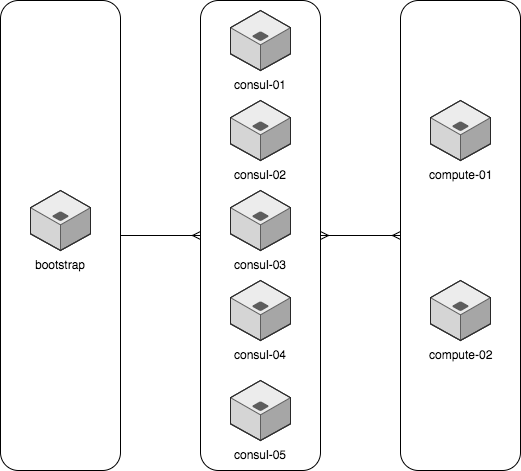

The diagram above was exported from draw.io. Its source (the exported page's mxGraphModel, read from the mxfile embedded in the PNG):
<mxGraphModel dx="760" dy="498" grid="1" gridSize="10" guides="1" tooltips="1" connect="1" arrows="1" fold="1" page="1" pageScale="1" pageWidth="850" pageHeight="1100" background="#ffffff" math="0" shadow="0">
  <root>
    <mxCell id="0" />
    <mxCell id="1" parent="0" />
    <mxCell id="34" value="" style="rounded=1;whiteSpace=wrap;html=1;fillColor=none;" vertex="1" parent="1">
      <mxGeometry x="120" y="40" width="120" height="470" as="geometry" />
    </mxCell>
    <mxCell id="35" value="" style="rounded=1;whiteSpace=wrap;html=1;fillColor=none;" vertex="1" parent="1">
      <mxGeometry x="320" y="40" width="120" height="470" as="geometry" />
    </mxCell>
    <mxCell id="36" value="" style="rounded=1;whiteSpace=wrap;html=1;fillColor=none;" vertex="1" parent="1">
      <mxGeometry x="520" y="40" width="120" height="470" as="geometry" />
    </mxCell>
    <mxCell id="37" value="consul-01" style="verticalLabelPosition=bottom;html=1;verticalAlign=top;strokeWidth=1;dashed=0;shape=mxgraph.aws3d.application_server;fillColor=#ECECEC;strokeColor=#5E5E5E;aspect=fixed;" vertex="1" parent="1">
      <mxGeometry x="350" y="50" width="60" height="60" as="geometry" />
    </mxCell>
    <mxCell id="38" value="consul-02" style="verticalLabelPosition=bottom;html=1;verticalAlign=top;strokeWidth=1;dashed=0;shape=mxgraph.aws3d.application_server;fillColor=#ECECEC;strokeColor=#5E5E5E;aspect=fixed;" vertex="1" parent="1">
      <mxGeometry x="350" y="140" width="60" height="60" as="geometry" />
    </mxCell>
    <mxCell id="39" value="consul-03" style="verticalLabelPosition=bottom;html=1;verticalAlign=top;strokeWidth=1;dashed=0;shape=mxgraph.aws3d.application_server;fillColor=#ECECEC;strokeColor=#5E5E5E;aspect=fixed;" vertex="1" parent="1">
      <mxGeometry x="350" y="230" width="60" height="60" as="geometry" />
    </mxCell>
    <mxCell id="40" value="consul-04" style="verticalLabelPosition=bottom;html=1;verticalAlign=top;strokeWidth=1;dashed=0;shape=mxgraph.aws3d.application_server;fillColor=#ECECEC;strokeColor=#5E5E5E;aspect=fixed;" vertex="1" parent="1">
      <mxGeometry x="350" y="320" width="60" height="60" as="geometry" />
    </mxCell>
    <mxCell id="42" value="consul-05" style="verticalLabelPosition=bottom;html=1;verticalAlign=top;strokeWidth=1;dashed=0;shape=mxgraph.aws3d.application_server;fillColor=#ECECEC;strokeColor=#5E5E5E;aspect=fixed;" vertex="1" parent="1">
      <mxGeometry x="350" y="420" width="60" height="60" as="geometry" />
    </mxCell>
    <mxCell id="44" value="bootstrap" style="verticalLabelPosition=bottom;html=1;verticalAlign=top;strokeWidth=1;dashed=0;shape=mxgraph.aws3d.application_server;fillColor=#ECECEC;strokeColor=#5E5E5E;aspect=fixed;" vertex="1" parent="1">
      <mxGeometry x="150" y="230" width="60" height="60" as="geometry" />
    </mxCell>
    <mxCell id="46" value="compute-01" style="verticalLabelPosition=bottom;html=1;verticalAlign=top;strokeWidth=1;dashed=0;shape=mxgraph.aws3d.application_server;fillColor=#ECECEC;strokeColor=#5E5E5E;aspect=fixed;" vertex="1" parent="1">
      <mxGeometry x="550" y="140" width="60" height="60" as="geometry" />
    </mxCell>
    <mxCell id="47" value="compute-02" style="verticalLabelPosition=bottom;html=1;verticalAlign=top;strokeWidth=1;dashed=0;shape=mxgraph.aws3d.application_server;fillColor=#ECECEC;strokeColor=#5E5E5E;aspect=fixed;" vertex="1" parent="1">
      <mxGeometry x="550" y="320" width="60" height="60" as="geometry" />
    </mxCell>
    <mxCell id="54" value="" style="edgeStyle=entityRelationEdgeStyle;html=1;endArrow=ERmany;exitX=1;exitY=0.5;entryX=0;entryY=0.5;" edge="1" parent="1" source="34" target="35">
      <mxGeometry width="100" height="100" relative="1" as="geometry">
        <mxPoint x="230" y="330" as="sourcePoint" />
        <mxPoint x="330" y="230" as="targetPoint" />
      </mxGeometry>
    </mxCell>
    <mxCell id="55" value="" style="edgeStyle=entityRelationEdgeStyle;html=1;endArrow=ERmany;startArrow=ERmany;exitX=1;exitY=0.5;entryX=0;entryY=0.5;" edge="1" parent="1" source="35" target="36">
      <mxGeometry width="100" height="100" relative="1" as="geometry">
        <mxPoint x="450" y="350" as="sourcePoint" />
        <mxPoint x="550" y="250" as="targetPoint" />
      </mxGeometry>
    </mxCell>
  </root>
</mxGraphModel>